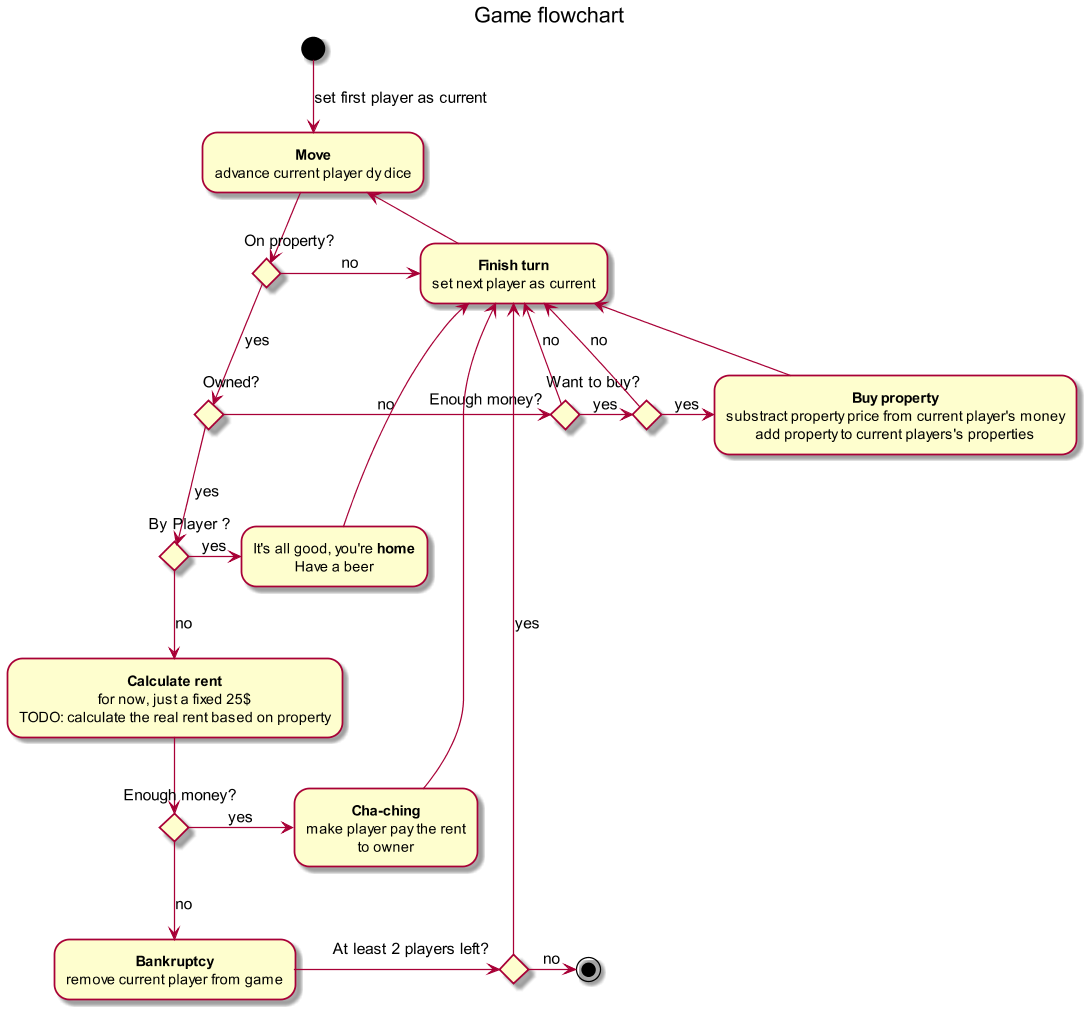

The diagram above was rendered by PlantUML. Its source (embedded in the PNG):
@startuml

scale 1.2
title Game flowchart

(*) -->[set first player as current] "<b>Move</b>
					advance current player dy dice" as move

--> if "On property?" then
	-->[yes] if "Owned?" then
		-right->[no] if "Enough money?" then
			-up->[no] "<b>Finish turn</b>
					set next player as current" as finish_turn
		else
			-right->[yes] if "Want to buy?" then
				-right->[yes] "<b>Buy property</b>
						substract property price from current player's money
						add property to current players's properties"
				-up-> finish_turn
			else
				-up->[no] finish_turn
			endif
		endif
	else
		-down->[yes] if "By Player ?" then
			-right->[yes] "It's all good, you're <b>home</b>
				Have a beer" as home
		else
			-down->[no] "<b>Calculate rent</b>
						for now, just a fixed 25$
						TODO: calculate the real rent based on property"
			-down-> if "Enough money?" then
				-right->[yes] "<b>Cha-ching</b>
						make player pay the rent\nto owner"
				-up-> finish_turn
			else
				-down->[no] "<b>Bankruptcy</b>
					remove current player from game"
				-right-> if "At least 2 players left?" then
					-right->[no] (*)
				else
					-up->[yes] finish_turn
				endif
			endif
		endif		
		home -up-> finish_turn
	endif
else
	-right->[no] finish_turn
	-up-> move
endif

@enduml